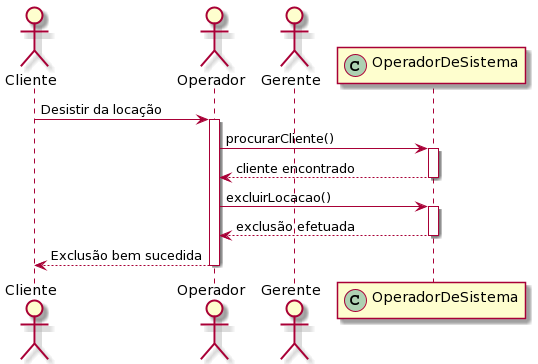

The diagram above was rendered by PlantUML. Its source (embedded in the PNG):
@startuml
actor Cliente
actor Operador
actor Gerente
participant OperadorDeSistema << (C,#ADD1B2) >>

Cliente -> Operador: Desistir da locação

activate Operador

Operador -> OperadorDeSistema: procurarCliente()

activate OperadorDeSistema
OperadorDeSistema --> Operador: cliente encontrado
deactivate OperadorDeSistema

Operador -> OperadorDeSistema: excluirLocacao()

activate OperadorDeSistema
OperadorDeSistema --> Operador: exclusão efetuada
deactivate OperadorDeSistema

Operador --> Cliente: Exclusão bem sucedida

deactivate Operador
@enduml